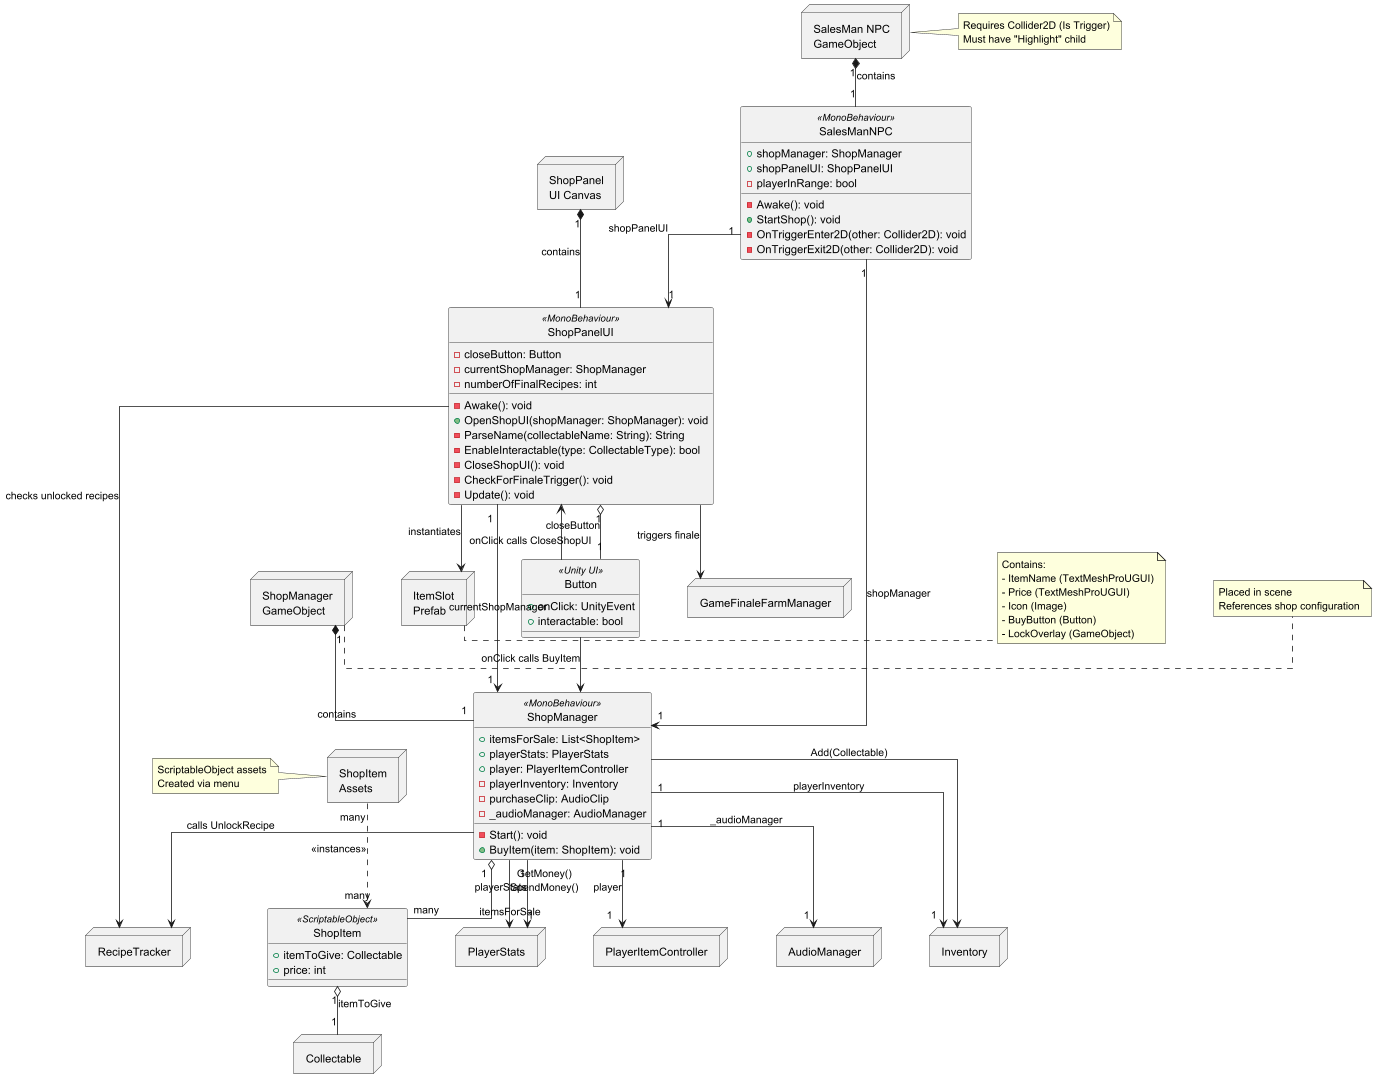

The diagram above was rendered by PlantUML. Its source (embedded in the PNG):
@startuml ShoppingSystem

' !!! THIS COMMAND IS REQUIRED TO FIX THE ERROR !!!
allow_mixing

' Visual Styling
skinparam linetype ortho
skinparam nodesep 60
skinparam ranksep 60
hide circle

' === MAIN SHOPPING SYSTEM ===

class ShopItem <<ScriptableObject>> {
  + itemToGive: Collectable
  + price: int
}

class ShopManager <<MonoBehaviour>> {
  + itemsForSale: List<ShopItem>
  + playerStats: PlayerStats
  + player: PlayerItemController
  - playerInventory: Inventory
  - purchaseClip: AudioClip
  - _audioManager: AudioManager
  __
  - Start(): void
  + BuyItem(item: ShopItem): void
}

class ShopPanelUI <<MonoBehaviour>> {
  - closeButton: Button
  - currentShopManager: ShopManager
  - numberOfFinalRecipes: int
  __
  - Awake(): void
  + OpenShopUI(shopManager: ShopManager): void
  - ParseName(collectableName: String): String
  - EnableInteractable(type: CollectableType): bool
  - CloseShopUI(): void
  - CheckForFinaleTrigger(): void
  - Update(): void
}

class SalesManNPC <<MonoBehaviour>> {
  + shopManager: ShopManager
  + shopPanelUI: ShopPanelUI
  - playerInRange: bool
  __
  - Awake(): void
  + StartShop(): void
  - OnTriggerEnter2D(other: Collider2D): void
  - OnTriggerExit2D(other: Collider2D): void
}

' === EXTERNAL SYSTEMS (NODES) ===

node Inventory
node PlayerStats
node PlayerItemController
node RecipeTracker
node AudioManager
node GameFinaleFarmManager
node Collectable

' === UNITY COMPONENTS ===

class Button <<Unity UI>> {
  + onClick: UnityEvent
  + interactable: bool
}


' === NODES (GameObjects/Prefabs) ===

node "ShopManager\nGameObject" as ShopManagerGO
note right of ShopManagerGO
  Placed in scene
  References shop configuration
end note

node "SalesMan NPC\nGameObject" as SalesManGO
note right of SalesManGO
  Requires Collider2D (Is Trigger)
  Must have "Highlight" child
end note

node "ShopPanel\nUI Canvas" as ShopPanelUI_GO

node "ItemSlot\nPrefab" as ItemSlotPrefab
note right of ItemSlotPrefab
  Contains:
  - ItemName (TextMeshProUGUI)
  - Price (TextMeshProUGUI)
  - Icon (Image)
  - BuyButton (Button)
  - LockOverlay (GameObject)
end note

node "ShopItem\nAssets" as ShopItemAssets
note left of ShopItemAssets
  ScriptableObject assets
  Created via menu
end note

' === RELATIONSHIPS ===

' GameObject composition
ShopManagerGO "1" *-- "1" ShopManager : contains
SalesManGO "1" *-- "1" SalesManNPC : contains
ShopPanelUI_GO "1" *-- "1" ShopPanelUI : contains

' ShopManager relationships
ShopManager "1" o-- "many" ShopItem : itemsForSale
ShopManager "1" --> "1" PlayerStats : playerStats
ShopManager "1" --> "1" PlayerItemController : player
ShopManager "1" --> "1" Inventory : playerInventory
ShopManager "1" --> "1" AudioManager : _audioManager
ShopManager --> RecipeTracker : calls UnlockRecipe

' ShopItem relationships
ShopItemAssets "many" ..> "many" ShopItem : <<instances>>
ShopItem "1" o-- "1" Collectable : itemToGive

' ShopPanelUI relationships
ShopPanelUI "1" o-- "1" Button : closeButton
ShopPanelUI "1" --> "1" ShopManager : currentShopManager
ShopPanelUI --> RecipeTracker : checks unlocked recipes
ShopPanelUI --> GameFinaleFarmManager : triggers finale
ShopPanelUI --> ItemSlotPrefab : instantiates


' SalesManNPC relationships
SalesManNPC "1" --> "1" ShopManager : shopManager
SalesManNPC "1" --> "1" ShopPanelUI : shopPanelUI

' Button callbacks
Button --> ShopManager : onClick calls BuyItem
Button --> ShopPanelUI : onClick calls CloseShopUI

' ShopManager buying logic flow
ShopManager --> Inventory : Add(Collectable)
ShopManager --> PlayerStats : GetMoney()\nSpendMoney()


@enduml